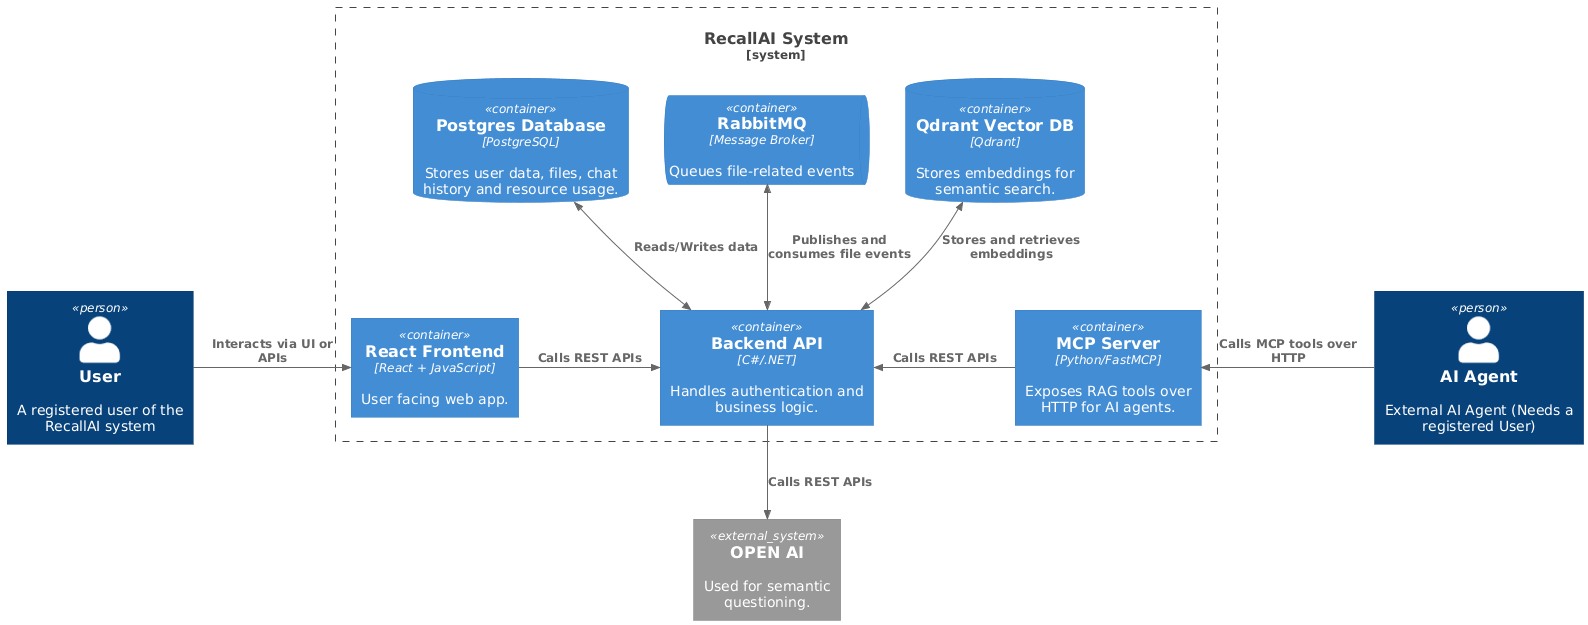

The diagram above was rendered by PlantUML. Its source (embedded in the PNG):
@startuml
!include https://raw.githubusercontent.com/plantuml-stdlib/C4-PlantUML/master/C4_Container.puml

' Main system
System_Boundary(s1, "RecallAI System") {
    Container(webApp, "React Frontend", "React + JavaScript", "User facing web app.")
    Container(api, "Backend API", "C#/.NET", "Handles authentication and business logic.")
    Container(mcp, "MCP Server", "Python/FastMCP", "Exposes RAG tools over HTTP for AI agents.")
    ContainerDb(db, "Postgres Database", "PostgreSQL", "Stores user data, files, chat history and resource usage.")
    ContainerDb(qdrant, "Qdrant Vector DB", "Qdrant", "Stores embeddings for semantic search.")
    ContainerQueue(queue, "RabbitMQ", "Message Broker", "Queues file-related events")
}

' External systems
Person(user, "User", "A registered user of the RecallAI system")
Person(aiAgent, "AI Agent", "External AI Agent (Needs a registered User)")
System_Ext(openai, "OPEN AI", "Used for semantic questioning.")

' Relationships
Rel_Right(user, webApp, "Interacts via UI or APIs")
Rel_Left(aiAgent, mcp, "Calls MCP tools over HTTP")
Rel_Right(webApp, api, "Calls REST APIs")
Rel_Left(mcp, api, "Calls REST APIs")
BiRel_Up(api, db, "Reads/Writes data")
BiRel_Up(api, queue, "Publishes and consumes file events")
BiRel_Up(api, qdrant, "Stores and retrieves embeddings")
Rel_Down(api, openai, "Calls REST APIs")
@enduml